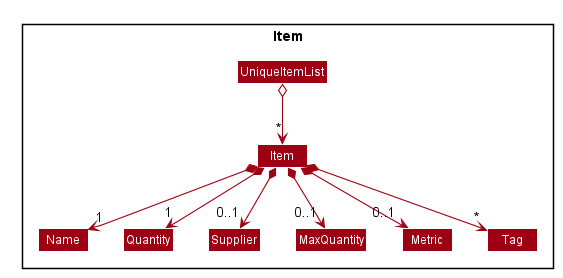

The diagram above was rendered by PlantUML. Its source (embedded in the PNG):
@startuml








skinparam BackgroundColor #FFFFFFF

skinparam Shadowing false

skinparam Class {
    FontColor #FFFFFF
    BorderThickness 1
    BorderColor #FFFFFF
    StereotypeFontColor #FFFFFF
    FontName Arial
}

skinparam Actor {
    BorderColor #000000
    Color #000000
    FontName Arial
}

skinparam Sequence {
    MessageAlign center
    BoxFontSize 15
    BoxPadding 0
    BoxFontColor #FFFFFF
    FontName Arial
}

skinparam Participant {
    FontColor #FFFFFFF
    Padding 20
}

skinparam MinClassWidth 50
skinparam ParticipantPadding 10
skinparam Shadowing false
skinparam DefaultTextAlignment center
skinparam packageStyle Rectangle

hide footbox
hide members
hide circle
skinparam arrowThickness 1.1
skinparam arrowColor #9D0012
skinparam classBackgroundColor #9D0012

Package Item {
Class Item
Class Supplier
Class MaxQuantity
Class Name
Class Metric
Class Quantity
Class UniqueItemList
Class Tag
}

UniqueItemList o--> "*" Item
Item *--> "1" Name
Item *--> "1" Quantity
Item *--> "0..1" Supplier
Item *--> "0..1"MaxQuantity
Item *--> "*" Tag
Item *--> "0..1" Metric

Name -[hidden]right-> Quantity
Quantity -[hidden]right-> Supplier
Supplier -[hidden]right-> MaxQuantity
MaxQuantity -[hidden]right-> Metric

@enduml